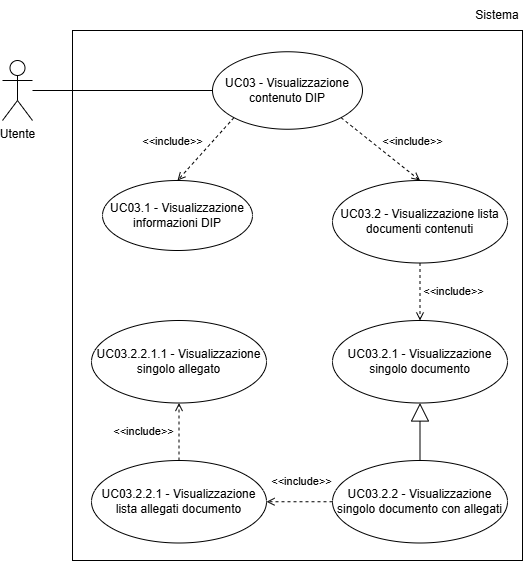

The diagram above was exported from draw.io. Its source (the exported page's mxGraphModel, read from the mxfile embedded in the PNG):
<mxGraphModel dx="1084" dy="591" grid="1" gridSize="10" guides="1" tooltips="1" connect="1" arrows="1" fold="1" page="1" pageScale="1" pageWidth="827" pageHeight="1169" math="0" shadow="0">
  <root>
    <mxCell id="0" />
    <mxCell id="1" parent="0" />
    <mxCell id="l20Z7swKFqg3CvntEA5G-1" parent="1" style="shape=umlActor;verticalLabelPosition=bottom;verticalAlign=top;html=1;outlineConnect=0;" value="Utente" vertex="1">
      <mxGeometry height="60" width="30" x="150" y="120" as="geometry" />
    </mxCell>
    <mxCell id="l20Z7swKFqg3CvntEA5G-3" parent="1" style="ellipse;whiteSpace=wrap;html=1;" value="UC03 - Visualizzazione contenuto DIP" vertex="1">
      <mxGeometry height="77.5" width="150" x="360" y="111.25" as="geometry" />
    </mxCell>
    <mxCell id="l20Z7swKFqg3CvntEA5G-5" parent="1" style="ellipse;whiteSpace=wrap;html=1;" value=" UC03.2.1 - Visualizzazione singolo documento" vertex="1">
      <mxGeometry height="82.5" width="175" x="480" y="380" as="geometry" />
    </mxCell>
    <mxCell id="l20Z7swKFqg3CvntEA5G-6" edge="1" parent="1" source="l20Z7swKFqg3CvntEA5G-1" style="endArrow=none;html=1;rounded=0;entryX=0;entryY=0.5;entryDx=0;entryDy=0;" target="l20Z7swKFqg3CvntEA5G-3" value="">
      <mxGeometry height="50" relative="1" width="50" as="geometry">
        <mxPoint x="99" y="200" as="sourcePoint" />
        <mxPoint x="309" y="199.5" as="targetPoint" />
      </mxGeometry>
    </mxCell>
    <mxCell id="l20Z7swKFqg3CvntEA5G-7" edge="1" parent="1" source="l20Z7swKFqg3CvntEA5G-3" style="html=1;verticalAlign=bottom;labelBackgroundColor=none;endArrow=open;endFill=0;dashed=1;rounded=0;exitX=1;exitY=1;exitDx=0;exitDy=0;entryX=0.5;entryY=0;entryDx=0;entryDy=0;" target="l20Z7swKFqg3CvntEA5G-16" value="&amp;lt;&amp;lt;include&amp;gt;&amp;gt;">
      <mxGeometry relative="1" width="160" x="0.5148" y="19" as="geometry">
        <mxPoint as="offset" />
        <mxPoint x="409" y="150" as="sourcePoint" />
        <mxPoint x="535.4530392337838" y="290.51119383942853" as="targetPoint" />
      </mxGeometry>
    </mxCell>
    <mxCell id="l20Z7swKFqg3CvntEA5G-9" parent="1" style="ellipse;whiteSpace=wrap;html=1;" value="UC03.1 - Visualizzazione informazioni DIP" vertex="1">
      <mxGeometry height="70" width="150" x="250" y="240" as="geometry" />
    </mxCell>
    <mxCell id="l20Z7swKFqg3CvntEA5G-11" edge="1" parent="1" source="l20Z7swKFqg3CvntEA5G-3" style="html=1;verticalAlign=bottom;labelBackgroundColor=none;endArrow=open;endFill=0;dashed=1;rounded=0;exitX=0;exitY=1;exitDx=0;exitDy=0;entryX=0.5;entryY=0;entryDx=0;entryDy=0;" target="l20Z7swKFqg3CvntEA5G-9" value="&amp;lt;&amp;lt;include&amp;gt;&amp;gt;">
      <mxGeometry relative="1" width="160" x="0.5527" y="-24" as="geometry">
        <mxPoint as="offset" />
        <mxPoint x="369" y="420" as="sourcePoint" />
        <mxPoint x="369" y="460" as="targetPoint" />
      </mxGeometry>
    </mxCell>
    <mxCell id="l20Z7swKFqg3CvntEA5G-13" parent="1" style="ellipse;whiteSpace=wrap;html=1;" value="UC03.2.2 - Visualizzazione singolo documento con allegati" vertex="1">
      <mxGeometry height="82.5" width="175" x="480" y="520" as="geometry" />
    </mxCell>
    <mxCell id="l20Z7swKFqg3CvntEA5G-14" parent="1" style="ellipse;whiteSpace=wrap;html=1;" value="UC03.2.2.1 - Visualizzazione lista allegati documento" vertex="1">
      <mxGeometry height="82.5" width="175" x="239" y="520" as="geometry" />
    </mxCell>
    <mxCell id="l20Z7swKFqg3CvntEA5G-15" parent="1" style="ellipse;whiteSpace=wrap;html=1;" value="UC03.2.2.1.1 - Visualizzazione singolo allegato" vertex="1">
      <mxGeometry height="82.5" width="175" x="239" y="380" as="geometry" />
    </mxCell>
    <mxCell id="l20Z7swKFqg3CvntEA5G-16" parent="1" style="ellipse;whiteSpace=wrap;html=1;" value="UC03.2 - Visualizzazione lista documenti contenuti" vertex="1">
      <mxGeometry height="82.5" width="175" x="480" y="240" as="geometry" />
    </mxCell>
    <mxCell id="l20Z7swKFqg3CvntEA5G-17" edge="1" parent="1" source="l20Z7swKFqg3CvntEA5G-16" style="html=1;verticalAlign=bottom;labelBackgroundColor=none;endArrow=open;endFill=0;dashed=1;rounded=0;exitX=0.5;exitY=1;exitDx=0;exitDy=0;entryX=0.5;entryY=0;entryDx=0;entryDy=0;" target="l20Z7swKFqg3CvntEA5G-5" value="&amp;lt;&amp;lt;include&amp;gt;&amp;gt;">
      <mxGeometry relative="1" width="160" x="0.3043" y="33" as="geometry">
        <mxPoint as="offset" />
        <mxPoint x="700" y="330" as="sourcePoint" />
        <mxPoint x="780" y="393" as="targetPoint" />
      </mxGeometry>
    </mxCell>
    <mxCell id="l20Z7swKFqg3CvntEA5G-18" edge="1" parent="1" source="l20Z7swKFqg3CvntEA5G-13" style="endArrow=block;endSize=16;endFill=0;html=1;rounded=0;entryX=0.5;entryY=1;entryDx=0;entryDy=0;exitX=0.5;exitY=0;exitDx=0;exitDy=0;" target="l20Z7swKFqg3CvntEA5G-5" value="">
      <mxGeometry relative="1" width="160" as="geometry">
        <mxPoint x="690" y="522" as="sourcePoint" />
        <mxPoint x="690" y="460" as="targetPoint" />
      </mxGeometry>
    </mxCell>
    <mxCell id="l20Z7swKFqg3CvntEA5G-19" edge="1" parent="1" source="l20Z7swKFqg3CvntEA5G-13" style="html=1;verticalAlign=bottom;labelBackgroundColor=none;endArrow=open;endFill=0;dashed=1;rounded=0;exitX=0;exitY=0.5;exitDx=0;exitDy=0;entryX=1;entryY=0.5;entryDx=0;entryDy=0;" target="l20Z7swKFqg3CvntEA5G-14" value="&amp;lt;&amp;lt;include&amp;gt;&amp;gt;">
      <mxGeometry relative="1" width="160" x="-0.0909" y="-11" as="geometry">
        <mxPoint as="offset" />
        <mxPoint x="440" y="520" as="sourcePoint" />
        <mxPoint x="440" y="577" as="targetPoint" />
      </mxGeometry>
    </mxCell>
    <mxCell id="l20Z7swKFqg3CvntEA5G-20" edge="1" parent="1" source="l20Z7swKFqg3CvntEA5G-14" style="html=1;verticalAlign=bottom;labelBackgroundColor=none;endArrow=open;endFill=0;dashed=1;rounded=0;exitX=0.5;exitY=0;exitDx=0;exitDy=0;entryX=0.5;entryY=1;entryDx=0;entryDy=0;" target="l20Z7swKFqg3CvntEA5G-15" value="&amp;lt;&amp;lt;include&amp;gt;&amp;gt;">
      <mxGeometry relative="1" width="160" x="-0.3043" y="36" as="geometry">
        <mxPoint as="offset" />
        <mxPoint x="370" y="480" as="sourcePoint" />
        <mxPoint x="370" y="537" as="targetPoint" />
      </mxGeometry>
    </mxCell>
    <mxCell id="414w5wUAfKrwoM5hgRF6-1" parent="1" style="rounded=0;whiteSpace=wrap;html=1;fillColor=none;" value="" vertex="1">
      <mxGeometry height="530" width="450" x="220" y="90" as="geometry" />
    </mxCell>
    <mxCell id="414w5wUAfKrwoM5hgRF6-2" parent="1" style="text;html=1;whiteSpace=wrap;strokeColor=none;fillColor=none;align=center;verticalAlign=middle;rounded=0;" value="Sistema" vertex="1">
      <mxGeometry height="30" width="50" x="620" y="60" as="geometry" />
    </mxCell>
  </root>
</mxGraphModel>